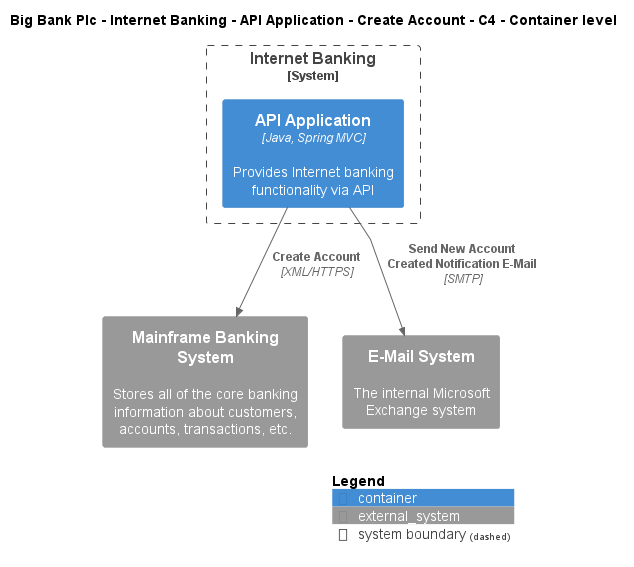

The diagram above was rendered by PlantUML. Its source (embedded in the PNG):
@startuml
!include ..\..\..\..\..\..\..\.c4s\C4_Container.puml

AddElementTag("c4interflow:lifecycle:new", $bgColor=green, $fontColor=#ffffff, $borderColor=green, $shadowing="False")
AddElementTag("c4interflow:lifecycle:changed", $bgColor=orange, $fontColor=#ffffff, $borderColor=orange, $shadowing="False")
AddElementTag("c4interflow:lifecycle:removed", $bgColor=red, $fontColor=#ffffff, $borderColor=red, $shadowing="False")

AddRelTag("c4interflow:lifecycle:new", $textColor=green, $lineColor=green)
AddRelTag("c4interflow:lifecycle:changed", $textColor=orange, $lineColor=orange)
AddRelTag("c4interflow:lifecycle:removed", $textColor=red, $lineColor=red)

SHOW_PERSON_PORTRAIT()
LAYOUT_TOP_DOWN()

skinparam linetype polyline

title Big Bank Plc - Internet Banking - API Application - Create Account - C4 - Container level


System_Boundary(BigBankPlc.SoftwareSystems.InternetBanking, "Internet Banking") {
    Container(BigBankPlc.SoftwareSystems.InternetBanking.Containers.APIApplication, "API Application", "Java, Spring MVC", "Provides Internet banking functionality via API")
}
System_Ext(BigBankPlc.SoftwareSystems.MainframeBankingSystem, "Mainframe Banking System", "Stores all of the core banking information about customers, accounts, transactions, etc.")
System_Ext(BigBankPlc.SoftwareSystems.EMailSystem, "E-Mail System", "The internal Microsoft Exchange system")

Rel(BigBankPlc.SoftwareSystems.InternetBanking.Containers.APIApplication, BigBankPlc.SoftwareSystems.MainframeBankingSystem, "Create Account", "XML/HTTPS", $tags="protocol:xml/https")
Rel(BigBankPlc.SoftwareSystems.InternetBanking.Containers.APIApplication, BigBankPlc.SoftwareSystems.EMailSystem, "Send New Account Created Notification E-Mail", "SMTP", $tags="protocol:smtp")


SHOW_LEGEND()
@enduml